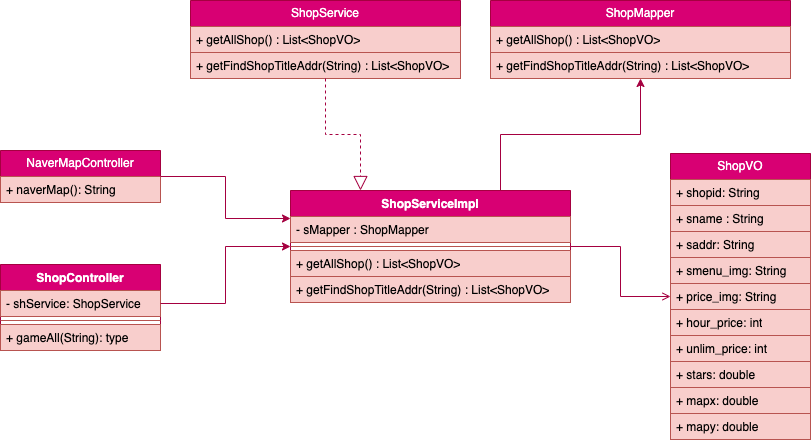

The diagram above was exported from draw.io. Its source (the exported page's mxGraphModel, read from the mxfile embedded in the PNG):
<mxGraphModel dx="2007" dy="1296" grid="1" gridSize="10" guides="1" tooltips="1" connect="1" arrows="1" fold="1" page="1" pageScale="1" pageWidth="3300" pageHeight="4681" math="0" shadow="0">
  <root>
    <mxCell id="0" />
    <mxCell id="1" parent="0" />
    <mxCell id="2" value="" style="group" vertex="1" connectable="0" parent="1">
      <mxGeometry x="340" y="1410" width="810" height="439" as="geometry" />
    </mxCell>
    <mxCell id="3" value="NaverMapController" style="swimlane;fontStyle=0;childLayout=stackLayout;horizontal=1;startSize=26;fillColor=#d80073;horizontalStack=0;resizeParent=1;resizeParentMax=0;resizeLast=0;collapsible=1;marginBottom=0;whiteSpace=wrap;html=1;strokeColor=#A50040;fontColor=#ffffff;" vertex="1" parent="2">
      <mxGeometry y="150" width="160" height="52" as="geometry" />
    </mxCell>
    <mxCell id="4" value="+&amp;nbsp;naverMap()&lt;span style=&quot;background-color: initial;&quot;&gt;: String&lt;/span&gt;" style="text;strokeColor=#b85450;fillColor=#f8cecc;align=left;verticalAlign=top;spacingLeft=4;spacingRight=4;overflow=hidden;rotatable=0;points=[[0,0.5],[1,0.5]];portConstraint=eastwest;whiteSpace=wrap;html=1;" vertex="1" parent="3">
      <mxGeometry y="26" width="160" height="26" as="geometry" />
    </mxCell>
    <mxCell id="5" value="ShopController" style="swimlane;fontStyle=1;align=center;verticalAlign=top;childLayout=stackLayout;horizontal=1;startSize=26;horizontalStack=0;resizeParent=1;resizeParentMax=0;resizeLast=0;collapsible=1;marginBottom=0;whiteSpace=wrap;html=1;fillColor=#d80073;strokeColor=#A50040;fontColor=#ffffff;" vertex="1" parent="2">
      <mxGeometry y="264" width="160" height="86" as="geometry" />
    </mxCell>
    <mxCell id="6" value="- shService: ShopService" style="text;strokeColor=#b85450;fillColor=#f8cecc;align=left;verticalAlign=top;spacingLeft=4;spacingRight=4;overflow=hidden;rotatable=0;points=[[0,0.5],[1,0.5]];portConstraint=eastwest;whiteSpace=wrap;html=1;" vertex="1" parent="5">
      <mxGeometry y="26" width="160" height="26" as="geometry" />
    </mxCell>
    <mxCell id="7" value="" style="line;strokeWidth=1;fillColor=#f8cecc;align=left;verticalAlign=middle;spacingTop=-1;spacingLeft=3;spacingRight=3;rotatable=0;labelPosition=right;points=[];portConstraint=eastwest;strokeColor=#b85450;" vertex="1" parent="5">
      <mxGeometry y="52" width="160" height="8" as="geometry" />
    </mxCell>
    <mxCell id="8" value="+ gameAll(String): type" style="text;strokeColor=#b85450;fillColor=#f8cecc;align=left;verticalAlign=top;spacingLeft=4;spacingRight=4;overflow=hidden;rotatable=0;points=[[0,0.5],[1,0.5]];portConstraint=eastwest;whiteSpace=wrap;html=1;" vertex="1" parent="5">
      <mxGeometry y="60" width="160" height="26" as="geometry" />
    </mxCell>
    <mxCell id="9" value="ShopService" style="swimlane;fontStyle=0;childLayout=stackLayout;horizontal=1;startSize=26;fillColor=#d80073;horizontalStack=0;resizeParent=1;resizeParentMax=0;resizeLast=0;collapsible=1;marginBottom=0;whiteSpace=wrap;html=1;strokeColor=#A50040;fontColor=#ffffff;" vertex="1" parent="2">
      <mxGeometry x="190" width="270" height="78" as="geometry" />
    </mxCell>
    <mxCell id="10" value="+&amp;nbsp;getAllShop() : List&amp;lt;ShopVO&amp;gt;" style="text;strokeColor=#b85450;fillColor=#f8cecc;align=left;verticalAlign=top;spacingLeft=4;spacingRight=4;overflow=hidden;rotatable=0;points=[[0,0.5],[1,0.5]];portConstraint=eastwest;whiteSpace=wrap;html=1;" vertex="1" parent="9">
      <mxGeometry y="26" width="270" height="26" as="geometry" />
    </mxCell>
    <mxCell id="11" value="+&amp;nbsp;&lt;span style=&quot;background-color: initial;&quot;&gt;getFindShopTitleAddr(String) : List&amp;lt;ShopVO&amp;gt;&lt;/span&gt;" style="text;strokeColor=#b85450;fillColor=#f8cecc;align=left;verticalAlign=top;spacingLeft=4;spacingRight=4;overflow=hidden;rotatable=0;points=[[0,0.5],[1,0.5]];portConstraint=eastwest;whiteSpace=wrap;html=1;" vertex="1" parent="9">
      <mxGeometry y="52" width="270" height="26" as="geometry" />
    </mxCell>
    <mxCell id="12" value="ShopServiceImpl" style="swimlane;fontStyle=1;align=center;verticalAlign=top;childLayout=stackLayout;horizontal=1;startSize=26;horizontalStack=0;resizeParent=1;resizeParentMax=0;resizeLast=0;collapsible=1;marginBottom=0;whiteSpace=wrap;html=1;fillColor=#d80073;strokeColor=#A50040;fontColor=#ffffff;" vertex="1" parent="2">
      <mxGeometry x="290" y="190" width="280" height="112" as="geometry">
        <mxRectangle x="520" y="300" width="140" height="30" as="alternateBounds" />
      </mxGeometry>
    </mxCell>
    <mxCell id="13" value="- sMapper : ShopMapper" style="text;strokeColor=#b85450;fillColor=#f8cecc;align=left;verticalAlign=top;spacingLeft=4;spacingRight=4;overflow=hidden;rotatable=0;points=[[0,0.5],[1,0.5]];portConstraint=eastwest;whiteSpace=wrap;html=1;" vertex="1" parent="12">
      <mxGeometry y="26" width="280" height="26" as="geometry" />
    </mxCell>
    <mxCell id="14" value="" style="line;strokeWidth=1;fillColor=#f8cecc;align=left;verticalAlign=middle;spacingTop=-1;spacingLeft=3;spacingRight=3;rotatable=0;labelPosition=right;points=[];portConstraint=eastwest;strokeColor=#b85450;" vertex="1" parent="12">
      <mxGeometry y="52" width="280" height="8" as="geometry" />
    </mxCell>
    <mxCell id="15" value="+&amp;nbsp;getAllShop() : List&amp;lt;ShopVO&amp;gt;" style="text;strokeColor=#b85450;fillColor=#f8cecc;align=left;verticalAlign=top;spacingLeft=4;spacingRight=4;overflow=hidden;rotatable=0;points=[[0,0.5],[1,0.5]];portConstraint=eastwest;whiteSpace=wrap;html=1;" vertex="1" parent="12">
      <mxGeometry y="60" width="280" height="26" as="geometry" />
    </mxCell>
    <mxCell id="16" value="+&amp;nbsp;&lt;span style=&quot;background-color: initial;&quot;&gt;getFindShopTitleAddr(String) : List&amp;lt;ShopVO&amp;gt;&lt;/span&gt;" style="text;strokeColor=#b85450;fillColor=#f8cecc;align=left;verticalAlign=top;spacingLeft=4;spacingRight=4;overflow=hidden;rotatable=0;points=[[0,0.5],[1,0.5]];portConstraint=eastwest;whiteSpace=wrap;html=1;" vertex="1" parent="12">
      <mxGeometry y="86" width="280" height="26" as="geometry" />
    </mxCell>
    <mxCell id="17" style="edgeStyle=orthogonalEdgeStyle;rounded=0;orthogonalLoop=1;jettySize=auto;html=1;entryX=0;entryY=0.25;entryDx=0;entryDy=0;fillColor=#d80073;strokeColor=#A50040;" edge="1" parent="2" source="3" target="12">
      <mxGeometry relative="1" as="geometry" />
    </mxCell>
    <mxCell id="18" value="" style="endArrow=block;dashed=1;endFill=0;endSize=12;html=1;rounded=0;entryX=0.25;entryY=0;entryDx=0;entryDy=0;edgeStyle=orthogonalEdgeStyle;fillColor=#d80073;strokeColor=#A50040;" edge="1" parent="2" source="9" target="12">
      <mxGeometry width="160" relative="1" as="geometry">
        <mxPoint x="395.72" y="107" as="sourcePoint" />
        <mxPoint x="463.72" y="167" as="targetPoint" />
      </mxGeometry>
    </mxCell>
    <mxCell id="19" value="ShopMapper" style="swimlane;fontStyle=0;childLayout=stackLayout;horizontal=1;startSize=26;fillColor=#d80073;horizontalStack=0;resizeParent=1;resizeParentMax=0;resizeLast=0;collapsible=1;marginBottom=0;whiteSpace=wrap;html=1;strokeColor=#A50040;fontColor=#ffffff;" vertex="1" parent="2">
      <mxGeometry x="490" width="300" height="78" as="geometry" />
    </mxCell>
    <mxCell id="20" value="+ getAllShop() : List&amp;lt;ShopVO&amp;gt;" style="text;strokeColor=#b85450;fillColor=#f8cecc;align=left;verticalAlign=top;spacingLeft=4;spacingRight=4;overflow=hidden;rotatable=0;points=[[0,0.5],[1,0.5]];portConstraint=eastwest;whiteSpace=wrap;html=1;" vertex="1" parent="19">
      <mxGeometry y="26" width="300" height="26" as="geometry" />
    </mxCell>
    <mxCell id="21" value="+ getFindShopTitleAddr(String) : List&amp;lt;ShopVO&amp;gt;" style="text;strokeColor=#b85450;fillColor=#f8cecc;align=left;verticalAlign=top;spacingLeft=4;spacingRight=4;overflow=hidden;rotatable=0;points=[[0,0.5],[1,0.5]];portConstraint=eastwest;whiteSpace=wrap;html=1;" vertex="1" parent="19">
      <mxGeometry y="52" width="300" height="26" as="geometry" />
    </mxCell>
    <mxCell id="22" style="edgeStyle=orthogonalEdgeStyle;rounded=0;orthogonalLoop=1;jettySize=auto;html=1;exitX=0.75;exitY=0;exitDx=0;exitDy=0;fillColor=#d80073;strokeColor=#A50040;" edge="1" parent="2" source="12" target="19">
      <mxGeometry relative="1" as="geometry" />
    </mxCell>
    <mxCell id="23" value="ShopVO" style="swimlane;fontStyle=0;childLayout=stackLayout;horizontal=1;startSize=26;horizontalStack=0;resizeParent=1;resizeParentMax=0;resizeLast=0;collapsible=1;marginBottom=0;whiteSpace=wrap;html=1;fillColor=#d80073;strokeColor=#A50040;fontColor=#ffffff;" vertex="1" parent="2">
      <mxGeometry x="670" y="153" width="140" height="286" as="geometry">
        <mxRectangle x="970" y="1030" width="80" height="30" as="alternateBounds" />
      </mxGeometry>
    </mxCell>
    <mxCell id="24" value="+ shopid: String" style="text;align=left;verticalAlign=top;spacingLeft=4;spacingRight=4;overflow=hidden;rotatable=0;points=[[0,0.5],[1,0.5]];portConstraint=eastwest;whiteSpace=wrap;html=1;fillColor=#f8cecc;strokeColor=#b85450;" vertex="1" parent="23">
      <mxGeometry y="26" width="140" height="26" as="geometry" />
    </mxCell>
    <mxCell id="25" value="+ sname : String" style="text;align=left;verticalAlign=top;spacingLeft=4;spacingRight=4;overflow=hidden;rotatable=0;points=[[0,0.5],[1,0.5]];portConstraint=eastwest;whiteSpace=wrap;html=1;fillColor=#f8cecc;strokeColor=#b85450;" vertex="1" parent="23">
      <mxGeometry y="52" width="140" height="26" as="geometry" />
    </mxCell>
    <mxCell id="26" value="+ saddr: String" style="text;align=left;verticalAlign=top;spacingLeft=4;spacingRight=4;overflow=hidden;rotatable=0;points=[[0,0.5],[1,0.5]];portConstraint=eastwest;whiteSpace=wrap;html=1;fillColor=#f8cecc;strokeColor=#b85450;" vertex="1" parent="23">
      <mxGeometry y="78" width="140" height="26" as="geometry" />
    </mxCell>
    <mxCell id="27" value="+ smenu_img: String" style="text;align=left;verticalAlign=top;spacingLeft=4;spacingRight=4;overflow=hidden;rotatable=0;points=[[0,0.5],[1,0.5]];portConstraint=eastwest;whiteSpace=wrap;html=1;fillColor=#f8cecc;strokeColor=#b85450;" vertex="1" parent="23">
      <mxGeometry y="104" width="140" height="26" as="geometry" />
    </mxCell>
    <mxCell id="28" value="+ price_img: String" style="text;align=left;verticalAlign=top;spacingLeft=4;spacingRight=4;overflow=hidden;rotatable=0;points=[[0,0.5],[1,0.5]];portConstraint=eastwest;whiteSpace=wrap;html=1;fillColor=#f8cecc;strokeColor=#b85450;" vertex="1" parent="23">
      <mxGeometry y="130" width="140" height="26" as="geometry" />
    </mxCell>
    <mxCell id="29" value="+ hour_price: int" style="text;align=left;verticalAlign=top;spacingLeft=4;spacingRight=4;overflow=hidden;rotatable=0;points=[[0,0.5],[1,0.5]];portConstraint=eastwest;whiteSpace=wrap;html=1;fillColor=#f8cecc;strokeColor=#b85450;" vertex="1" parent="23">
      <mxGeometry y="156" width="140" height="26" as="geometry" />
    </mxCell>
    <mxCell id="30" value="+ unlim_price: int" style="text;align=left;verticalAlign=top;spacingLeft=4;spacingRight=4;overflow=hidden;rotatable=0;points=[[0,0.5],[1,0.5]];portConstraint=eastwest;whiteSpace=wrap;html=1;fillColor=#f8cecc;strokeColor=#b85450;" vertex="1" parent="23">
      <mxGeometry y="182" width="140" height="26" as="geometry" />
    </mxCell>
    <mxCell id="31" value="+ stars: double" style="text;align=left;verticalAlign=top;spacingLeft=4;spacingRight=4;overflow=hidden;rotatable=0;points=[[0,0.5],[1,0.5]];portConstraint=eastwest;whiteSpace=wrap;html=1;fillColor=#f8cecc;strokeColor=#b85450;" vertex="1" parent="23">
      <mxGeometry y="208" width="140" height="26" as="geometry" />
    </mxCell>
    <mxCell id="32" value="+ mapx: double" style="text;align=left;verticalAlign=top;spacingLeft=4;spacingRight=4;overflow=hidden;rotatable=0;points=[[0,0.5],[1,0.5]];portConstraint=eastwest;whiteSpace=wrap;html=1;fillColor=#f8cecc;strokeColor=#b85450;" vertex="1" parent="23">
      <mxGeometry y="234" width="140" height="26" as="geometry" />
    </mxCell>
    <mxCell id="33" value="+ mapy: double" style="text;align=left;verticalAlign=top;spacingLeft=4;spacingRight=4;overflow=hidden;rotatable=0;points=[[0,0.5],[1,0.5]];portConstraint=eastwest;whiteSpace=wrap;html=1;fillColor=#f8cecc;strokeColor=#b85450;" vertex="1" parent="23">
      <mxGeometry y="260" width="140" height="26" as="geometry" />
    </mxCell>
    <mxCell id="34" style="edgeStyle=orthogonalEdgeStyle;rounded=0;orthogonalLoop=1;jettySize=auto;html=1;endArrow=open;endFill=0;fillColor=#d80073;strokeColor=#A50040;" edge="1" parent="2" source="12" target="23">
      <mxGeometry relative="1" as="geometry" />
    </mxCell>
    <mxCell id="35" style="edgeStyle=orthogonalEdgeStyle;rounded=0;orthogonalLoop=1;jettySize=auto;html=1;fillColor=#d80073;strokeColor=#A50040;" edge="1" parent="2" source="6" target="12">
      <mxGeometry relative="1" as="geometry" />
    </mxCell>
  </root>
</mxGraphModel>